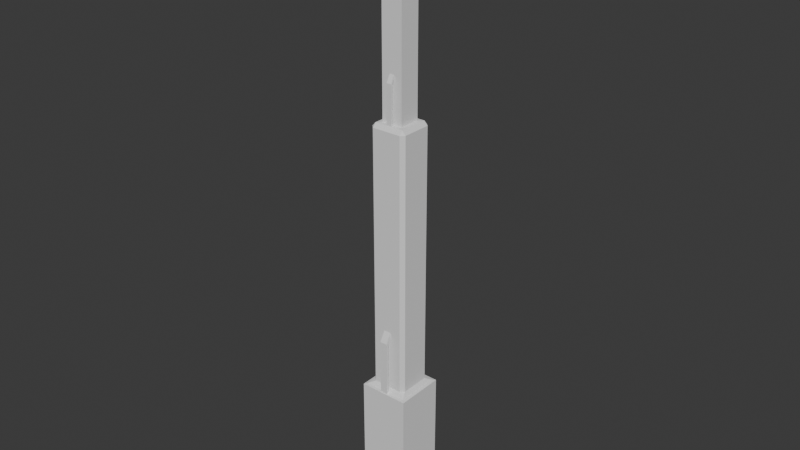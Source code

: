 # Source: concret_Tower_1W_Extra.blend  (saved by Blender 5.1.30; exported with 4.5.12 LTS)
import bpy
from mathutils import Matrix  # noqa: F401  (used for matrix-valued properties, if any)

bpy.ops.wm.read_factory_settings(use_empty=True)
scene = bpy.context.scene
scene.name = 'Scene'

# ---- collections
col_collection = bpy.data.collections.new('Collection'); scene.collection.children.link(col_collection)

# ---- world
world_world = bpy.data.worlds.new('World'); scene.world = world_world
world_world.use_nodes = True; world_world.node_tree.nodes.clear()
_N = world_world.node_tree.nodes; _L = world_world.node_tree.links
n0 = _N.new('ShaderNodeOutputWorld'); n0.name = 'World Output'; n0.location = (200, 100)
n1 = _N.new('ShaderNodeBackground'); n1.name = 'Background'; n1.location = (-200, 100)
n1.inputs[0].default_value = (0.05088, 0.05088, 0.05088, 1.0)
_L.new(n1.outputs[0], n0.inputs[0])
n0.is_active_output = True
world_world.color = (0.05088, 0.05088, 0.05088)
world_world.sun_shadow_jitter_overblur = 0.0

# ---- meshes
me_cube_002 = bpy.data.meshes.new('Cube.002')
me_cube_002.from_pydata([(-0.03712, -0.03902, -0.4851), (-0.03712, -0.03712, 1.361), (-0.03712, 0.03712, -0.4851), (-0.03712, 0.03712, 1.361), (0.03712, -0.03902, -0.4851), (0.03712, -0.03712, 1.361), (0.03712, 0.03712, -0.4851), (0.03712, 0.03712, 1.361), (-0.03712, -0.04667, 0.2096), (0.03712, -0.04667, 0.2144), (-0.03712, -0.04562, 0.1427), (0.03712, -0.04562, 0.1472), (-0.03357, -0.1857, 0.1461), (-0.03357, -0.1857, 0.2066), (0.03357, -0.1857, 0.2109), (0.03357, -0.1857, 0.1502), (-0.02049, -0.02049, 1.375), (-0.02049, 0.02049, 1.375), (0.02049, 0.02049, 1.375), (0.02049, -0.02049, 1.375), (-0.01546, -0.01546, 1.887), (-0.01546, 0.01546, 1.887), (0.01546, 0.01546, 1.887), (0.01546, -0.01546, 1.887), (-0.03712, -0.2558, -0.4851), (-0.03712, -0.2558, 0.4851), (-0.03712, -0.1816, -0.4851), (-0.03712, -0.1816, 0.4851), (0.03712, -0.2558, -0.4851), (0.03712, -0.2558, 0.4851), (0.03712, -0.1816, -0.4851), (0.03712, -0.1816, 0.4851), (-0.01662, -0.2119, 0.599), (-0.01662, -0.1786, 0.599), (0.01662, -0.1786, 0.599), (0.01662, -0.2119, 0.599)], [], [(0, 10, 8, 1, 3, 2), (2, 3, 7, 6), (6, 7, 5, 9, 11, 4), (4, 11, 10, 0), (2, 6, 4, 0), (5, 7, 18, 19), (12, 15, 14, 13), (8, 9, 5, 1), (10, 11, 15, 12), (11, 9, 14, 15), (9, 8, 13, 14), (8, 10, 12, 13), (19, 18, 22, 23), (3, 1, 16, 17), (1, 5, 19, 16), (7, 3, 17, 18), (22, 21, 20, 23), (17, 16, 20, 21), (16, 19, 23, 20), (18, 17, 21, 22), (24, 25, 27, 26), (26, 27, 31, 30), (30, 31, 29, 28), (28, 29, 25, 24), (26, 30, 28, 24), (29, 31, 34, 35), (34, 33, 32, 35), (27, 25, 32, 33), (25, 29, 35, 32), (31, 27, 33, 34)])
_uv = me_cube_002.uv_layers.new(name='UVMap')
_uv.uv.foreach_set('vector', [0.08396, 0.994, 0.08042, 0.6577, 0.07986, 0.6218, 0.08498, 0.005367, 0.1248, 0.00536, 0.1248, 0.994, 0.2656, 0.9946, 0.2656, 0.00536, 0.3054, 0.00536, 0.3054, 0.9946, 0.1355, 0.994, 0.1355, 0.00536, 0.1753, 0.005367, 0.1804, 0.6193, 0.1798, 0.6553, 0.1763, 0.994, 0.5209, 0.9352, 0.5209, 0.5972, 0.5607, 0.5996, 0.5607, 0.9352, 0.6439, 0.5021, 0.6041, 0.5021, 0.6041, 0.4613, 0.6439, 0.4613, 0.6041, 0.6032, 0.6041, 0.5634, 0.6129, 0.5722, 0.6129, 0.5942, 0.6041, 0.6519, 0.6041, 0.6158, 0.6365, 0.6139, 0.6364, 0.6499, 0.3559, 0.6214, 0.3161, 0.6189, 0.3161, 0.00536, 0.3559, 0.00536, 0.6439, 0.3654, 0.6041, 0.3654, 0.606, 0.2903, 0.642, 0.2903, 0.1798, 0.6553, 0.1804, 0.6193, 0.2549, 0.6211, 0.2549, 0.6536, 0.6041, 0.3761, 0.6439, 0.3761, 0.6421, 0.4506, 0.6061, 0.4506, 0.07986, 0.6218, 0.08042, 0.6577, 0.00536, 0.6558, 0.00536, 0.6234, 0.5934, 0.5651, 0.5714, 0.5651, 0.5741, 0.2906, 0.5906, 0.2906, 0.6439, 0.5634, 0.6439, 0.6032, 0.6348, 0.5942, 0.6348, 0.5722, 0.6439, 0.6032, 0.6041, 0.6032, 0.6129, 0.5942, 0.6348, 0.5942, 0.6041, 0.5634, 0.6439, 0.5634, 0.6348, 0.5722, 0.6129, 0.5722, 0.6041, 0.6912, 0.6207, 0.6912, 0.6207, 0.7077, 0.6041, 0.7077, 0.5934, 0.8503, 0.5714, 0.8503, 0.5742, 0.5759, 0.5907, 0.5759, 0.6261, 0.2796, 0.6041, 0.2796, 0.6068, 0.00536, 0.6234, 0.00536, 0.5934, 0.2799, 0.5714, 0.2799, 0.5741, 0.00536, 0.5907, 0.00536, 0.4199, 0.5866, 0.4185, 0.06689, 0.4583, 0.06678, 0.4597, 0.5865, 0.5209, 0.5865, 0.5209, 0.06642, 0.5607, 0.06642, 0.5607, 0.5865, 0.3666, 0.5865, 0.368, 0.06678, 0.4078, 0.06689, 0.4064, 0.5866, 0.4704, 0.5868, 0.4704, 0.06775, 0.5102, 0.06775, 0.5102, 0.5868, 0.6439, 0.5526, 0.6041, 0.5526, 0.6041, 0.5129, 0.6439, 0.5128, 0.4078, 0.06689, 0.368, 0.06678, 0.3666, 0.00536, 0.3845, 0.00541, 0.6041, 0.6626, 0.6219, 0.6626, 0.6219, 0.6804, 0.6041, 0.6804, 0.4583, 0.06678, 0.4185, 0.06689, 0.4419, 0.00541, 0.4597, 0.00536, 0.5102, 0.06775, 0.4704, 0.06775, 0.4814, 0.00536, 0.4992, 0.00536, 0.5607, 0.06642, 0.5209, 0.06642, 0.5319, 0.00536, 0.5497, 0.00536])
me_cube_002.update()
me_cube_004 = bpy.data.meshes.new('Cube.004')
me_cube_004.from_pydata([(-1.0, -1.0, -1.0), (-1.0, -1.0, 4.437), (-1.0, 1.0, -1.0), (-1.0, 1.0, 4.437), (1.0, -1.0, -1.0), (1.0, -1.0, 4.437), (1.0, 1.0, -1.0), (1.0, 1.0, 4.437), (-0.4288, -0.4288, 15.36), (-0.4288, 0.4288, 15.36), (0.4288, 0.4288, 15.36), (0.4288, -0.4288, 15.36), (-0.4288, -0.4288, 21.27), (-0.4288, 0.4288, 21.27), (0.4288, 0.4288, 21.27), (0.4288, -0.4288, 21.27), (-0.7443, -0.5982, 4.632), (-0.8878, -0.8878, 4.458), (-0.5982, -0.7443, 4.632), (-0.7443, 0.5982, 4.632), (-0.5982, 0.7443, 4.632), (-0.8878, 0.8878, 4.458), (0.5982, 0.7443, 4.632), (0.7443, 0.5982, 4.632), (0.8878, 0.8878, 4.458), (0.7443, -0.5982, 4.632), (0.5982, -0.7443, 4.632), (0.8878, -0.8878, 4.458), (-0.7443, -0.5982, 15.19), (-0.5982, -0.7443, 15.19), (-0.5988, -0.5988, 15.35), (-0.5988, 0.5988, 15.35), (-0.5982, 0.7443, 15.19), (-0.7443, 0.5982, 15.19), (0.5988, 0.5988, 15.35), (0.7443, 0.5982, 15.19), (0.5982, 0.7443, 15.19), (0.5988, -0.5988, 15.35), (0.5982, -0.7443, 15.19), (0.7443, -0.5982, 15.19)], [], [(0, 1, 3, 2), (2, 3, 7, 6), (6, 7, 5, 4), (4, 5, 1, 0), (2, 6, 4, 0), (10, 9, 13, 14), (14, 13, 12, 15), (11, 10, 14, 15), (9, 8, 12, 13), (8, 11, 15, 12), (16, 17, 18), (19, 20, 21), (22, 23, 24), (25, 26, 27), (28, 29, 30), (31, 32, 33), (34, 35, 36), (37, 38, 39), (16, 19, 21, 17), (20, 22, 24, 21), (23, 25, 27, 24), (26, 18, 17, 27), (30, 31, 33, 28), (31, 34, 36, 32), (34, 37, 39, 35), (37, 30, 29, 38), (22, 36, 35, 23), (38, 26, 25, 39), (18, 29, 28, 16), (32, 20, 19, 33), (19, 16, 28, 33), (3, 1, 17, 21), (18, 26, 38, 29), (1, 5, 27, 17), (7, 3, 21, 24), (22, 20, 32, 36), (5, 7, 24, 27), (25, 23, 35, 39), (31, 30, 8, 9), (30, 37, 11, 8), (34, 31, 9, 10), (37, 34, 10, 11)])
me_cube_004.polygons.foreach_set('use_smooth', [True] * 42)
_k = set([(0, 1), (0, 2), (0, 4), (1, 3), (1, 5), (1, 17), (2, 3), (2, 6), (3, 7), (3, 21), (4, 5), (4, 6), (5, 7), (5, 27), (6, 7), (7, 24), (8, 9), (8, 11), (8, 12), (8, 30), (9, 10), (9, 13), (9, 31), (10, 11), (10, 14), (10, 34), (11, 15), (11, 37), (12, 13), (12, 15), (13, 14), (14, 15), (16, 17), (16, 18), (16, 19), (16, 28), (17, 18), (17, 21), (17, 27), (18, 26), (18, 29), (19, 20), (19, 21), (19, 33), (20, 21), (20, 22), (20, 32), (21, 24), (22, 23), (22, 24), (22, 36), (23, 24), (23, 25), (23, 35), (24, 27), (25, 26), (25, 27), (25, 39), (26, 27), (26, 38), (28, 29), (28, 30), (28, 33), (29, 30), (29, 38), (30, 31), (30, 37), (31, 32), (31, 33), (31, 34), (32, 33), (32, 36), (34, 35), (34, 36), (34, 37), (35, 36), (35, 39), (37, 38), (37, 39), (38, 39)])
me_cube_004.attributes.new('sharp_edge', 'BOOLEAN', 'EDGE').data.foreach_set('value', [ (min(e.vertices), max(e.vertices)) in _k for e in me_cube_004.edges])
_uv = me_cube_004.uv_layers.new(name='UVMap')
_uv.uv.foreach_set('vector', [0.5542, 0.4197, 0.5542, 0.0007706, 0.7083, 0.0007706, 0.7083, 0.4197, 0.5542, 0.8402, 0.5542, 0.4213, 0.7083, 0.4213, 0.7083, 0.8402, 0.7099, 0.4197, 0.7099, 0.0007706, 0.864, 0.0007706, 0.864, 0.4197, 0.7099, 0.8402, 0.7099, 0.4213, 0.864, 0.4213, 0.864, 0.8402, 0.1549, 0.8413, 0.1549, 0.9954, 0.0007706, 0.9954, 0.0007706, 0.8413, 0.9316, 0.4564, 0.8655, 0.4564, 0.8655, 0.0007706, 0.9316, 0.0007706, 0.4054, 0.9074, 0.4054, 0.8413, 0.4713, 0.8413, 0.4713, 0.9074, 0.9316, 0.9135, 0.8655, 0.9135, 0.8655, 0.4579, 0.9316, 0.4579, 0.9992, 0.4564, 0.9331, 0.4564, 0.9331, 0.0007706, 0.9992, 0.0007706, 0.9992, 0.9135, 0.9331, 0.9135, 0.9331, 0.4579, 0.9992, 0.4579, 0.5891, 0.8718, 0.5611, 0.9099, 0.5611, 0.8633, 0.6507, 0.9077, 0.6228, 0.8988, 0.6507, 0.8633, 0.6199, 0.8988, 0.592, 0.9077, 0.592, 0.8633, 0.5302, 0.8718, 0.5582, 0.8633, 0.5582, 0.9099, 0.02308, 0.01301, 0.01183, 0.01301, 0.02304, 0.0007706, 0.1153, 0.0007706, 0.1265, 0.01301, 0.1153, 0.01301, 0.1614, 0.0007706, 0.1614, 0.01301, 0.1502, 0.01301, 0.2537, 0.0007706, 0.2649, 0.01301, 0.2536, 0.01301, 0.02308, 0.8264, 0.1153, 0.8264, 0.1376, 0.8398, 0.0007706, 0.8398, 0.2998, 0.8264, 0.392, 0.8264, 0.4143, 0.8398, 0.2775, 0.8398, 0.1614, 0.8264, 0.2536, 0.8264, 0.2759, 0.8398, 0.1391, 0.8398, 0.4382, 0.8264, 0.5304, 0.8264, 0.5527, 0.8398, 0.4159, 0.8398, 0.02304, 0.0007706, 0.1153, 0.0007706, 0.1153, 0.01301, 0.02308, 0.01301, 0.2998, 0.0007706, 0.392, 0.0007706, 0.392, 0.01301, 0.2998, 0.01301, 0.1614, 0.0007706, 0.2537, 0.0007706, 0.2536, 0.01301, 0.1614, 0.01301, 0.4381, 0.0007706, 0.5304, 0.0007706, 0.5304, 0.01301, 0.4382, 0.01301, 0.1502, 0.8264, 0.1502, 0.01301, 0.1614, 0.01301, 0.1614, 0.8264, 0.2649, 0.01301, 0.2649, 0.8264, 0.2536, 0.8264, 0.2536, 0.01301, 0.01183, 0.8264, 0.01183, 0.01301, 0.02308, 0.01301, 0.02308, 0.8264, 0.1265, 0.01301, 0.1265, 0.8264, 0.1153, 0.8264, 0.1153, 0.01301, 0.1153, 0.8264, 0.02308, 0.8264, 0.02308, 0.01301, 0.1153, 0.01301, 0.1564, 0.8413, 0.3102, 0.8413, 0.3015, 0.85, 0.1649, 0.85, 0.5304, 0.8264, 0.4382, 0.8264, 0.4382, 0.01301, 0.5304, 0.01301, 0.3102, 0.8413, 0.3102, 0.9954, 0.3015, 0.9868, 0.3015, 0.85, 0.1564, 0.9954, 0.1564, 0.8413, 0.1649, 0.85, 0.1649, 0.9868, 0.392, 0.8264, 0.2998, 0.8264, 0.2998, 0.01301, 0.392, 0.01301, 0.3102, 0.9954, 0.1564, 0.9954, 0.1649, 0.9868, 0.3015, 0.9868, 0.2536, 0.8264, 0.1614, 0.8264, 0.1614, 0.01301, 0.2536, 0.01301, 0.3118, 0.8413, 0.4038, 0.8413, 0.3907, 0.8544, 0.3247, 0.8544, 0.4038, 0.8413, 0.4038, 0.9336, 0.3907, 0.9205, 0.3907, 0.8544, 0.3118, 0.9336, 0.3118, 0.8413, 0.3247, 0.8544, 0.3247, 0.9205, 0.4038, 0.9336, 0.3118, 0.9336, 0.3247, 0.9205, 0.3907, 0.9205])
me_cube_004.update()
me_cube_004.normals_split_custom_set([tuple(v) for v in zip(*[iter([-1.0, 0.0, 0.0, -1.0, 0.0, 0.0, -1.0, 0.0, 0.0, -1.0, 0.0, 0.0, 0.0, 1.0, 0.0, 0.0, 1.0, 0.0, 0.0, 1.0, 0.0, 0.0, 1.0, 0.0, 1.0, 0.0, 0.0, 1.0, 0.0, 0.0, 1.0, 0.0, 0.0, 1.0, 0.0, 0.0, 0.0, -1.0, 0.0, 0.0, -1.0, 0.0, 0.0, -1.0, 0.0, 0.0, -1.0, 0.0, 0.0, 0.0, -1.0, 0.0, 0.0, -1.0, 0.0, 0.0, -1.0, 0.0, 0.0, -1.0, 0.0, 1.0, 0.0, 0.0, 1.0, 0.0, 0.0, 1.0, 0.0, 0.0, 1.0, 0.0, 0.0, 0.0, 1.0, 0.0, 0.0, 1.0, 0.0, 0.0, 1.0, 0.0, 0.0, 1.0, 1.0, 0.0, 0.0, 1.0, 0.0, 0.0, 1.0, 0.0, 0.0, 1.0, 0.0, 0.0, -1.0, 0.0, 0.0, -1.0, 0.0, 0.0, -1.0, 0.0, 0.0, -1.0, 0.0, 0.0, 0.0, -1.0, 0.0, 0.0, -1.0, 0.0, 0.0, -1.0, 0.0, 0.0, -1.0, 0.0, -0.3489, -0.3489, 0.8698, -0.3489, -0.3489, 0.8698, -0.3489, -0.3489, 0.8698, -0.3489, 0.3489, 0.8698, -0.3489, 0.3489, 0.8698, -0.3489, 0.3489, 0.8698, 0.3489, 0.3489, 0.8698, 0.3489, 0.3489, 0.8698, 0.3489, 0.3489, 0.8698, 0.3489, -0.3489, 0.8698, 0.3489, -0.3489, 0.8698, 0.3489, -0.3489, 0.8698, -0.5941, -0.5941, 0.5424, -0.5941, -0.5941, 0.5424, -0.5941, -0.5941, 0.5424, -0.5941, 0.5941, 0.5424, -0.5941, 0.5941, 0.5424, -0.5941, 0.5941, 0.5424, 0.5941, 0.5941, 0.5424, 0.5941, 0.5941, 0.5424, 0.5941, 0.5941, 0.5424, 0.5941, -0.5941, 0.5424, 0.5941, -0.5941, 0.5424, 0.5941, -0.5941, 0.5424, -0.771, 0.0, 0.6368, -0.771, 0.0, 0.6368, -0.771, 0.0, 0.6368, -0.771, 0.0, 0.6368, 0.0, 0.771, 0.6368, 0.0, 0.771, 0.6368, 0.0, 0.771, 0.6368, 0.0, 0.771, 0.6368, 0.771, 0.0, 0.6368, 0.771, 0.0, 0.6368, 0.771, 0.0, 0.6368, 0.771, 0.0, 0.6368, 0.0, -0.771, 0.6368, 0.0, -0.771, 0.6368, 0.0, -0.771, 0.6368, 0.0, -0.771, 0.6368, -0.7372, 0.0, 0.6757, -0.7372, 0.0, 0.6757, -0.7372, 0.0, 0.6757, -0.7372, 0.0, 0.6757, 0.0, 0.7372, 0.6757, 0.0, 0.7372, 0.6757, 0.0, 0.7372, 0.6757, 0.0, 0.7372, 0.6757, 0.7372, 0.0, 0.6757, 0.7372, 0.0, 0.6757, 0.7372, 0.0, 0.6757, 0.7372, 0.0, 0.6757, 0.0, -0.7372, 0.6757, 0.0, -0.7372, 0.6757, 0.0, -0.7372, 0.6757, 0.0, -0.7372, 0.6757, 0.7071, 0.7071, 0.0, 0.7071, 0.7071, 0.0, 0.7071, 0.7071, 0.0, 0.7071, 0.7071, 0.0, 0.7071, -0.7071, 0.0, 0.7071, -0.7071, 0.0, 0.7071, -0.7071, 0.0, 0.7071, -0.7071, 0.0, -0.7071, -0.7071, 0.0, -0.7071, -0.7071, 0.0, -0.7071, -0.7071, 0.0, -0.7071, -0.7071, 0.0, -0.7071, 0.7071, 0.0, -0.7071, 0.7071, 0.0, -0.7071, 0.7071, 0.0, -0.7071, 0.7071, 0.0, -1.0, 0.0, 0.0, -1.0, 0.0, 0.0, -1.0, 0.0, 0.0, -1.0, 0.0, 0.0, -0.1889, 0.0, 0.982, -0.1889, 0.0, 0.982, -0.1889, 0.0, 0.982, -0.1889, 0.0, 0.982, 0.0, -1.0, 0.0, 0.0, -1.0, 0.0, 0.0, -1.0, 0.0, 0.0, -1.0, 0.0, 0.0, -0.1889, 0.982, 0.0, -0.1889, 0.982, 0.0, -0.1889, 0.982, 0.0, -0.1889, 0.982, 0.0, 0.1889, 0.982, 0.0, 0.1889, 0.982, 0.0, 0.1889, 0.982, 0.0, 0.1889, 0.982, 0.0, 1.0, 0.0, 0.0, 1.0, 0.0, 0.0, 1.0, 0.0, 0.0, 1.0, 0.0, 0.1889, 0.0, 0.982, 0.1889, 0.0, 0.982, 0.1889, 0.0, 0.982, 0.1889, 0.0, 0.982, 1.0, 0.0, 0.0, 1.0, 0.0, 0.0, 1.0, 0.0, 0.0, 1.0, 0.0, 0.0, -0.08693, 0.0, 0.9962, -0.08693, 0.0, 0.9962, -0.08693, 0.0, 0.9962, -0.08693, 0.0, 0.9962, 0.0, -0.08694, 0.9962, 0.0, -0.08694, 0.9962, 0.0, -0.08694, 0.9962, 0.0, -0.08694, 0.9962, 0.0, 0.08694, 0.9962, 0.0, 0.08694, 0.9962, 0.0, 0.08694, 0.9962, 0.0, 0.08694, 0.9962, 0.08693, 0.0, 0.9962, 0.08693, 0.0, 0.9962, 0.08693, 0.0, 0.9962, 0.08693, 0.0, 0.9962])] * 3)])
me_cube = bpy.data.meshes.new('Cube')
me_cube.from_pydata([(-1.0, -0.3446, -1.0), (-1.0, -0.3446, 13.95), (-1.0, 0.3446, -1.0), (-1.0, 0.3446, 13.95), (1.0, -0.3446, -1.0), (1.0, -0.3446, 13.95), (1.0, 0.3446, -1.0), (1.0, 0.3446, 13.95), (-0.8779, -1.284, 15.85), (-0.8779, -1.283, 16.98), (0.8779, -1.283, 16.98), (0.8779, -1.284, 15.85)], [], [(0, 1, 3, 2), (2, 3, 7, 6), (6, 7, 5, 4), (4, 5, 1, 0), (2, 6, 4, 0), (3, 1, 8, 9), (10, 9, 8, 11), (1, 5, 11, 8), (7, 3, 9, 10), (5, 7, 10, 11)])
_uv = me_cube.uv_layers.new(name='UVMap')
_uv.uv.foreach_set('vector', [0.375, 0.0, 0.625, 0.0, 0.625, 0.25, 0.375, 0.25, 0.375, 0.25, 0.625, 0.25, 0.625, 0.5, 0.375, 0.5, 0.375, 0.5, 0.625, 0.5, 0.625, 0.75, 0.375, 0.75, 0.375, 0.75, 0.625, 0.75, 0.625, 1.0, 0.375, 1.0, 0.125, 0.5, 0.375, 0.5, 0.375, 0.75, 0.125, 0.75, 0.625, 0.25, 0.625, 0.0, 0.625, 0.0, 0.625, 0.25, 0.625, 0.5, 0.875, 0.5, 0.875, 0.75, 0.625, 0.75, 0.625, 1.0, 0.625, 0.75, 0.625, 0.75, 0.625, 1.0, 0.625, 0.5, 0.625, 0.25, 0.625, 0.25, 0.625, 0.5, 0.625, 0.75, 0.625, 0.5, 0.625, 0.5, 0.625, 0.75])
me_cube.update()
me_cube_005 = bpy.data.meshes.new('Cube.005')
me_cube_005.from_pydata([(-1.0, -0.3446, -1.0), (-1.0, -0.3446, 13.95), (-1.0, 0.3446, -1.0), (-1.0, 0.3446, 13.95), (1.0, -0.3446, -1.0), (1.0, -0.3446, 13.95), (1.0, 0.3446, -1.0), (1.0, 0.3446, 13.95), (-0.8779, -1.284, 15.85), (-0.8779, -1.283, 16.98), (0.8779, -1.283, 16.98), (0.8779, -1.284, 15.85)], [], [(0, 1, 3, 2), (2, 3, 7, 6), (6, 7, 5, 4), (4, 5, 1, 0), (2, 6, 4, 0), (3, 1, 8, 9), (10, 9, 8, 11), (1, 5, 11, 8), (7, 3, 9, 10), (5, 7, 10, 11)])
_uv = me_cube_005.uv_layers.new(name='UVMap')
_uv.uv.foreach_set('vector', [0.375, 0.0, 0.625, 0.0, 0.625, 0.25, 0.375, 0.25, 0.375, 0.25, 0.625, 0.25, 0.625, 0.5, 0.375, 0.5, 0.375, 0.5, 0.625, 0.5, 0.625, 0.75, 0.375, 0.75, 0.375, 0.75, 0.625, 0.75, 0.625, 1.0, 0.375, 1.0, 0.125, 0.5, 0.375, 0.5, 0.375, 0.75, 0.125, 0.75, 0.625, 0.25, 0.625, 0.0, 0.625, 0.0, 0.625, 0.25, 0.625, 0.5, 0.875, 0.5, 0.875, 0.75, 0.625, 0.75, 0.625, 1.0, 0.625, 0.75, 0.625, 0.75, 0.625, 1.0, 0.625, 0.5, 0.625, 0.25, 0.625, 0.25, 0.625, 0.5, 0.625, 0.75, 0.625, 0.5, 0.625, 0.5, 0.625, 0.75])
me_cube_005.update()
me_cube_006 = bpy.data.meshes.new('Cube.006')
me_cube_006.from_pydata([(-1.0, -0.3446, -1.0), (-1.0, -0.3446, 13.95), (-1.0, 0.3446, -1.0), (-1.0, 0.3446, 13.95), (1.0, -0.3446, -1.0), (1.0, -0.3446, 13.95), (1.0, 0.3446, -1.0), (1.0, 0.3446, 13.95), (-0.8779, -1.284, 15.85), (-0.8779, -1.283, 16.98), (0.8779, -1.283, 16.98), (0.8779, -1.284, 15.85)], [], [(0, 1, 3, 2), (2, 3, 7, 6), (6, 7, 5, 4), (4, 5, 1, 0), (2, 6, 4, 0), (3, 1, 8, 9), (10, 9, 8, 11), (1, 5, 11, 8), (7, 3, 9, 10), (5, 7, 10, 11)])
_uv = me_cube_006.uv_layers.new(name='UVMap')
_uv.uv.foreach_set('vector', [0.375, 0.0, 0.625, 0.0, 0.625, 0.25, 0.375, 0.25, 0.375, 0.25, 0.625, 0.25, 0.625, 0.5, 0.375, 0.5, 0.375, 0.5, 0.625, 0.5, 0.625, 0.75, 0.375, 0.75, 0.375, 0.75, 0.625, 0.75, 0.625, 1.0, 0.375, 1.0, 0.125, 0.5, 0.375, 0.5, 0.375, 0.75, 0.125, 0.75, 0.625, 0.25, 0.625, 0.0, 0.625, 0.0, 0.625, 0.25, 0.625, 0.5, 0.875, 0.5, 0.875, 0.75, 0.625, 0.75, 0.625, 1.0, 0.625, 0.75, 0.625, 0.75, 0.625, 1.0, 0.625, 0.5, 0.625, 0.25, 0.625, 0.25, 0.625, 0.5, 0.625, 0.75, 0.625, 0.5, 0.625, 0.5, 0.625, 0.75])
me_cube_006.update()
me_cube_007 = bpy.data.meshes.new('Cube.007')
me_cube_007.from_pydata([(-1.0, -0.3446, -1.0), (-1.0, -0.3446, 13.95), (-1.0, 0.3446, -1.0), (-1.0, 0.3446, 13.95), (1.0, -0.3446, -1.0), (1.0, -0.3446, 13.95), (1.0, 0.3446, -1.0), (1.0, 0.3446, 13.95), (-0.8779, -1.284, 15.85), (-0.8779, -1.283, 16.98), (0.8779, -1.283, 16.98), (0.8779, -1.284, 15.85)], [], [(0, 1, 3, 2), (2, 3, 7, 6), (6, 7, 5, 4), (4, 5, 1, 0), (2, 6, 4, 0), (3, 1, 8, 9), (10, 9, 8, 11), (1, 5, 11, 8), (7, 3, 9, 10), (5, 7, 10, 11)])
_uv = me_cube_007.uv_layers.new(name='UVMap')
_uv.uv.foreach_set('vector', [0.375, 0.0, 0.625, 0.0, 0.625, 0.25, 0.375, 0.25, 0.375, 0.25, 0.625, 0.25, 0.625, 0.5, 0.375, 0.5, 0.375, 0.5, 0.625, 0.5, 0.625, 0.75, 0.375, 0.75, 0.375, 0.75, 0.625, 0.75, 0.625, 1.0, 0.375, 1.0, 0.125, 0.5, 0.375, 0.5, 0.375, 0.75, 0.125, 0.75, 0.625, 0.25, 0.625, 0.0, 0.625, 0.0, 0.625, 0.25, 0.625, 0.5, 0.875, 0.5, 0.875, 0.75, 0.625, 0.75, 0.625, 1.0, 0.625, 0.75, 0.625, 0.75, 0.625, 1.0, 0.625, 0.5, 0.625, 0.25, 0.625, 0.25, 0.625, 0.5, 0.625, 0.75, 0.625, 0.5, 0.625, 0.5, 0.625, 0.75])
me_cube_007.update()

# ---- objects
ob_antenna = bpy.data.objects.new('Antenna', me_cube_002)
ob_tower_base = bpy.data.objects.new('Tower Base', me_cube_004)
ob_right_top_supoort = bpy.data.objects.new('Right Top Supoort', me_cube)
ob_left_top_supoort = bpy.data.objects.new('Left Top Supoort', me_cube_005)
ob_left_lower_supoort = bpy.data.objects.new('Left lower Supoort', me_cube_006)
ob_right_lower_supoort = bpy.data.objects.new('Right Lower Supoort', me_cube_007)

# ---- transforms, parenting, visibility, modifiers, constraints
ob_antenna.location = (0.0, 0.05356, 22.74)
ob_tower_base.location = (0.0, 1.421e-16, 0.9916)
ob_tower_base.rotation_euler = (-1.629e-07, 0.0, 0.0)
ob_right_top_supoort.location = (0.0, 0.551, 16.44)
ob_right_top_supoort.scale = (0.1027, 0.1027, 0.1027)
ob_left_top_supoort.location = (0.0, -0.5512, 16.44)
ob_left_top_supoort.scale = (-0.1027, -0.1027, 0.1027)
ob_left_lower_supoort.location = (-8.811e-18, -0.9132, 5.57)
ob_left_lower_supoort.scale = (-0.1524, -0.1524, 0.1524)
ob_right_lower_supoort.location = (-8.811e-18, 0.9241, 5.561)
ob_right_lower_supoort.scale = (-0.1524, 0.1524, 0.1524)

# ---- collection membership
col_collection.objects.link(ob_antenna)
col_collection.objects.link(ob_tower_base)
col_collection.objects.link(ob_right_top_supoort)
col_collection.objects.link(ob_left_top_supoort)
col_collection.objects.link(ob_left_lower_supoort)
col_collection.objects.link(ob_right_lower_supoort)

# ---- scene / render settings (as saved in the file)
scene.frame_start = 1; scene.frame_end = 250; scene.frame_set(1)
scene.render.engine = 'BLENDER_EEVEE_NEXT'
scene.render.bake_bias = 0.0
scene.render.bake_samples = 0
scene.cycles.sampling_pattern = 'TABULATED_SOBOL'
scene.eevee.use_volume_custom_range = False
bpy.context.view_layer.update()

# ---- added for rendering (the .blend has no active camera and no usable light): camera, sun
cam_auto = bpy.data.cameras.new('AutoCamera')
cam_auto.lens = 50.0
cam_auto.sensor_width = 36.0
cam_auto.clip_end = 1000.0
ob_auto_camera = bpy.data.objects.new('AutoCamera', cam_auto)
scene.collection.objects.link(ob_auto_camera)
ob_auto_camera.location = (22.9438, -27.5326, 30.6648)
ob_auto_camera.rotation_euler = (1.09748, -7.21219e-08, 0.694738)
scene.camera = ob_auto_camera
light_auto_sun = bpy.data.lights.new('AutoSun', 'SUN')
light_auto_sun.energy = 3.0
light_auto_sun.angle = 0.0523599
ob_auto_sun = bpy.data.objects.new('AutoSun', light_auto_sun)
scene.collection.objects.link(ob_auto_sun)
ob_auto_sun.rotation_euler = (0.872665, 0.174533, 0.523599)
bpy.context.view_layer.update()
